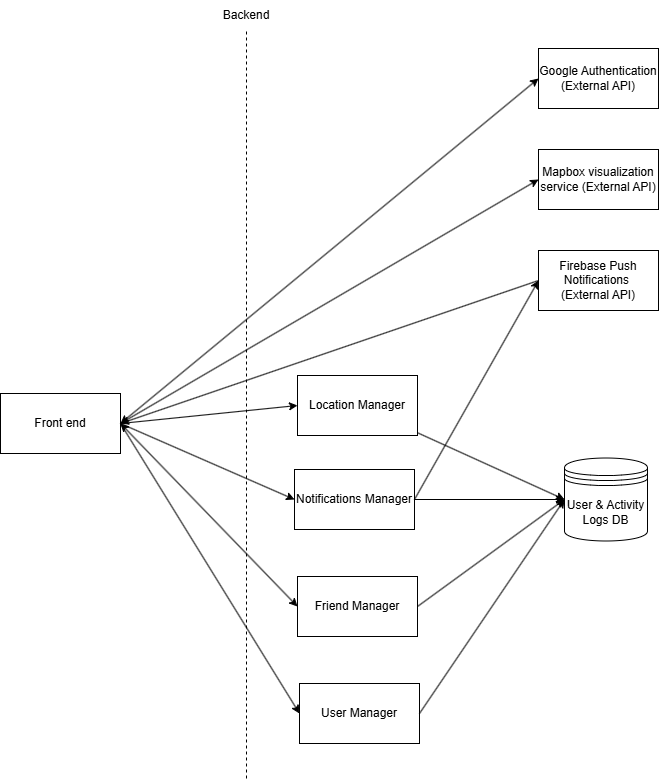

The diagram above was exported from draw.io. Its source (the exported page's mxGraphModel, read from the mxfile embedded in the PNG):
<mxGraphModel dx="1434" dy="772" grid="0" gridSize="10" guides="1" tooltips="1" connect="1" arrows="1" fold="1" page="1" pageScale="1" pageWidth="850" pageHeight="1100" math="0" shadow="0">
  <root>
    <mxCell id="0" />
    <mxCell id="1" parent="0" />
    <mxCell id="cQz8JJnf4Z1s9TUYRfHd-2" style="rounded=0;orthogonalLoop=1;jettySize=auto;html=1;exitX=1;exitY=0.5;exitDx=0;exitDy=0;entryX=0;entryY=0.5;entryDx=0;entryDy=0;startArrow=classic;startFill=1;" parent="1" source="UiG-df6LxtfCyHN3NOAG-1" target="cQz8JJnf4Z1s9TUYRfHd-1" edge="1">
      <mxGeometry relative="1" as="geometry" />
    </mxCell>
    <mxCell id="PRdQYJKHPKqttu-ZgLr2-3" style="rounded=0;orthogonalLoop=1;jettySize=auto;html=1;entryX=0;entryY=0.5;entryDx=0;entryDy=0;exitX=1;exitY=0.5;exitDx=0;exitDy=0;startArrow=classic;startFill=1;" edge="1" parent="1" source="UiG-df6LxtfCyHN3NOAG-1" target="PRdQYJKHPKqttu-ZgLr2-2">
      <mxGeometry relative="1" as="geometry" />
    </mxCell>
    <mxCell id="UiG-df6LxtfCyHN3NOAG-1" value="Front end" style="rounded=0;whiteSpace=wrap;html=1;" parent="1" vertex="1">
      <mxGeometry x="124" y="417" width="120" height="60" as="geometry" />
    </mxCell>
    <mxCell id="UiG-df6LxtfCyHN3NOAG-2" value="" style="endArrow=none;dashed=1;html=1;rounded=0;entryX=0.5;entryY=1;entryDx=0;entryDy=0;" parent="1" target="kKe0qz8RPIM52D2hegC9-2" edge="1">
      <mxGeometry width="50" height="50" relative="1" as="geometry">
        <mxPoint x="370" y="802" as="sourcePoint" />
        <mxPoint x="369" y="294" as="targetPoint" />
      </mxGeometry>
    </mxCell>
    <mxCell id="PRdQYJKHPKqttu-ZgLr2-1" style="rounded=0;orthogonalLoop=1;jettySize=auto;html=1;entryX=0;entryY=0.5;entryDx=0;entryDy=0;" edge="1" parent="1" source="UiG-df6LxtfCyHN3NOAG-3" target="UiG-df6LxtfCyHN3NOAG-8">
      <mxGeometry relative="1" as="geometry" />
    </mxCell>
    <mxCell id="UiG-df6LxtfCyHN3NOAG-3" value="Location Manager" style="rounded=0;whiteSpace=wrap;html=1;" parent="1" vertex="1">
      <mxGeometry x="421" y="399" width="120" height="60" as="geometry" />
    </mxCell>
    <mxCell id="UiG-df6LxtfCyHN3NOAG-4" value="Notifications Manager" style="rounded=0;whiteSpace=wrap;html=1;" parent="1" vertex="1">
      <mxGeometry x="418" y="493" width="120" height="60" as="geometry" />
    </mxCell>
    <mxCell id="UiG-df6LxtfCyHN3NOAG-5" value="User Manager" style="rounded=0;whiteSpace=wrap;html=1;" parent="1" vertex="1">
      <mxGeometry x="423" y="707" width="120" height="60" as="geometry" />
    </mxCell>
    <mxCell id="UiG-df6LxtfCyHN3NOAG-7" value="Mapbox visualization service (External API)" style="rounded=0;whiteSpace=wrap;html=1;" parent="1" vertex="1">
      <mxGeometry x="662" y="173" width="120" height="60" as="geometry" />
    </mxCell>
    <mxCell id="UiG-df6LxtfCyHN3NOAG-8" value="User &amp;amp; Activity Logs DB" style="shape=datastore;whiteSpace=wrap;html=1;" parent="1" vertex="1">
      <mxGeometry x="688" y="481.5" width="83" height="83" as="geometry" />
    </mxCell>
    <mxCell id="UiG-df6LxtfCyHN3NOAG-10" value="" style="endArrow=classic;html=1;rounded=0;entryX=0;entryY=0.5;entryDx=0;entryDy=0;exitX=1;exitY=0.5;exitDx=0;exitDy=0;" parent="1" source="UiG-df6LxtfCyHN3NOAG-1" target="UiG-df6LxtfCyHN3NOAG-7" edge="1">
      <mxGeometry width="50" height="50" relative="1" as="geometry">
        <mxPoint x="276" y="479" as="sourcePoint" />
        <mxPoint x="326" y="429" as="targetPoint" />
      </mxGeometry>
    </mxCell>
    <mxCell id="UiG-df6LxtfCyHN3NOAG-12" value="" style="endArrow=classic;html=1;rounded=0;exitX=1;exitY=0.5;exitDx=0;exitDy=0;entryX=0;entryY=0.5;entryDx=0;entryDy=0;" parent="1" source="UiG-df6LxtfCyHN3NOAG-1" target="UiG-df6LxtfCyHN3NOAG-3" edge="1">
      <mxGeometry width="50" height="50" relative="1" as="geometry">
        <mxPoint x="220" y="569" as="sourcePoint" />
        <mxPoint x="270" y="519" as="targetPoint" />
      </mxGeometry>
    </mxCell>
    <mxCell id="UiG-df6LxtfCyHN3NOAG-13" value="" style="endArrow=classic;html=1;rounded=0;exitX=1;exitY=0.5;exitDx=0;exitDy=0;entryX=0;entryY=0.5;entryDx=0;entryDy=0;" parent="1" source="UiG-df6LxtfCyHN3NOAG-1" target="UiG-df6LxtfCyHN3NOAG-4" edge="1">
      <mxGeometry width="50" height="50" relative="1" as="geometry">
        <mxPoint x="254" y="457" as="sourcePoint" />
        <mxPoint x="431" y="439" as="targetPoint" />
      </mxGeometry>
    </mxCell>
    <mxCell id="UiG-df6LxtfCyHN3NOAG-14" value="" style="endArrow=classic;html=1;rounded=0;exitX=1;exitY=0.5;exitDx=0;exitDy=0;entryX=0;entryY=0.5;entryDx=0;entryDy=0;" parent="1" source="UiG-df6LxtfCyHN3NOAG-1" target="UiG-df6LxtfCyHN3NOAG-5" edge="1">
      <mxGeometry width="50" height="50" relative="1" as="geometry">
        <mxPoint x="244" y="500" as="sourcePoint" />
        <mxPoint x="421" y="577" as="targetPoint" />
      </mxGeometry>
    </mxCell>
    <mxCell id="UiG-df6LxtfCyHN3NOAG-17" value="" style="endArrow=classic;html=1;rounded=0;exitX=1;exitY=0.5;exitDx=0;exitDy=0;entryX=0;entryY=0.5;entryDx=0;entryDy=0;" parent="1" source="UiG-df6LxtfCyHN3NOAG-5" target="UiG-df6LxtfCyHN3NOAG-8" edge="1">
      <mxGeometry width="50" height="50" relative="1" as="geometry">
        <mxPoint x="548" y="586" as="sourcePoint" />
        <mxPoint x="669" y="585" as="targetPoint" />
      </mxGeometry>
    </mxCell>
    <mxCell id="kKe0qz8RPIM52D2hegC9-1" style="rounded=0;orthogonalLoop=1;jettySize=auto;html=1;entryX=1;entryY=0.5;entryDx=0;entryDy=0;exitX=0;exitY=0.5;exitDx=0;exitDy=0;" parent="1" source="UiG-df6LxtfCyHN3NOAG-18" target="UiG-df6LxtfCyHN3NOAG-1" edge="1">
      <mxGeometry relative="1" as="geometry" />
    </mxCell>
    <mxCell id="UiG-df6LxtfCyHN3NOAG-18" value="Firebase Push Notifications&amp;nbsp;&lt;div&gt;(External API)&lt;/div&gt;" style="rounded=0;whiteSpace=wrap;html=1;" parent="1" vertex="1">
      <mxGeometry x="662" y="274" width="120" height="60" as="geometry" />
    </mxCell>
    <mxCell id="UiG-df6LxtfCyHN3NOAG-20" value="" style="endArrow=classic;html=1;rounded=0;entryX=0;entryY=0.5;entryDx=0;entryDy=0;exitX=1;exitY=0.5;exitDx=0;exitDy=0;" parent="1" source="UiG-df6LxtfCyHN3NOAG-4" target="UiG-df6LxtfCyHN3NOAG-18" edge="1">
      <mxGeometry width="50" height="50" relative="1" as="geometry">
        <mxPoint x="541" y="544" as="sourcePoint" />
        <mxPoint x="681" y="378" as="targetPoint" />
      </mxGeometry>
    </mxCell>
    <mxCell id="fJhIoj4Ul_G8vBYiKmW2-2" value="" style="endArrow=classic;html=1;rounded=0;entryX=0;entryY=0.5;entryDx=0;entryDy=0;exitX=1;exitY=0.5;exitDx=0;exitDy=0;" parent="1" source="UiG-df6LxtfCyHN3NOAG-4" target="UiG-df6LxtfCyHN3NOAG-8" edge="1">
      <mxGeometry width="50" height="50" relative="1" as="geometry">
        <mxPoint x="546" y="540" as="sourcePoint" />
        <mxPoint x="691" y="488" as="targetPoint" />
      </mxGeometry>
    </mxCell>
    <mxCell id="kKe0qz8RPIM52D2hegC9-2" value="Backend" style="text;html=1;align=center;verticalAlign=middle;whiteSpace=wrap;rounded=0;" parent="1" vertex="1">
      <mxGeometry x="340" y="24" width="60" height="30" as="geometry" />
    </mxCell>
    <mxCell id="Rm4D7N7JyutpaTvvecGb-1" style="rounded=0;orthogonalLoop=1;jettySize=auto;html=1;entryX=0;entryY=0.5;entryDx=0;entryDy=0;exitX=1;exitY=0.5;exitDx=0;exitDy=0;" parent="1" source="cQz8JJnf4Z1s9TUYRfHd-1" target="UiG-df6LxtfCyHN3NOAG-8" edge="1">
      <mxGeometry relative="1" as="geometry" />
    </mxCell>
    <mxCell id="cQz8JJnf4Z1s9TUYRfHd-1" value="Friend Manager" style="rounded=0;whiteSpace=wrap;html=1;" parent="1" vertex="1">
      <mxGeometry x="421" y="600" width="120" height="60" as="geometry" />
    </mxCell>
    <mxCell id="PRdQYJKHPKqttu-ZgLr2-2" value="Google Authentication (External API)" style="rounded=0;whiteSpace=wrap;html=1;" vertex="1" parent="1">
      <mxGeometry x="662" y="72" width="120" height="60" as="geometry" />
    </mxCell>
  </root>
</mxGraphModel>